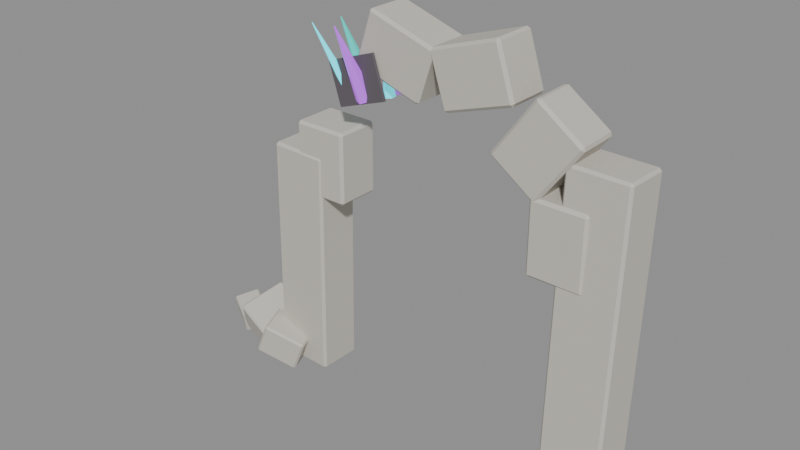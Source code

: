 # Source: source.blend  (saved by Blender 4.2.67; exported with 4.5.12 LTS)
import bpy
from mathutils import Matrix  # noqa: F401  (used for matrix-valued properties, if any)

bpy.ops.wm.read_factory_settings(use_empty=True)
scene = bpy.context.scene
scene.name = 'crystal-ruins-broken-arch-v08'

# ---- materials (node trees are filled in below, after node groups)
mat_crystalruins_stone = bpy.data.materials.new('CrystalRuins_Stone')
mat_crystalruins_stone.diffuse_color = (0.58, 0.55, 0.49, 1.0)
mat_crystalruins_fracture = bpy.data.materials.new('CrystalRuins_Fracture')
mat_crystalruins_fracture.diffuse_color = (0.12, 0.105, 0.12, 1.0)
mat_crystalruins_cyan = bpy.data.materials.new('CrystalRuins_Cyan')
mat_crystalruins_cyan.diffuse_color = (0.025, 0.72, 0.82, 1.0)
mat_crystalruins_violet = bpy.data.materials.new('CrystalRuins_Violet')
mat_crystalruins_violet.diffuse_color = (0.38, 0.08, 0.66, 1.0)
mat_crystalruins_turquoise = bpy.data.materials.new('CrystalRuins_Turquoise')
mat_crystalruins_turquoise.diffuse_color = (0.025, 0.48, 0.42, 1.0)

# ---- material node trees
mat_crystalruins_stone.use_nodes = True; mat_crystalruins_stone.node_tree.nodes.clear()
_N = mat_crystalruins_stone.node_tree.nodes; _L = mat_crystalruins_stone.node_tree.links
n0 = _N.new('ShaderNodeBsdfPrincipled'); n0.name = 'Principled BSDF'; n0.location = (10, 300)
n0.inputs[0].default_value = (0.58, 0.55, 0.49, 1.0)
n0.inputs[2].default_value = 0.82
n0.inputs[27].default_value = (0.58, 0.55, 0.49, 1.0)
n1 = _N.new('ShaderNodeOutputMaterial'); n1.name = 'Material Output'; n1.location = (300, 300)
_L.new(n0.outputs[0], n1.inputs[0])
n1.is_active_output = True
mat_crystalruins_fracture.use_nodes = True; mat_crystalruins_fracture.node_tree.nodes.clear()
_N = mat_crystalruins_fracture.node_tree.nodes; _L = mat_crystalruins_fracture.node_tree.links
n0 = _N.new('ShaderNodeBsdfPrincipled'); n0.name = 'Principled BSDF'; n0.location = (10, 300)
n0.inputs[0].default_value = (0.12, 0.105, 0.12, 1.0)
n0.inputs[2].default_value = 0.9
n0.inputs[27].default_value = (0.12, 0.105, 0.12, 1.0)
n1 = _N.new('ShaderNodeOutputMaterial'); n1.name = 'Material Output'; n1.location = (300, 300)
_L.new(n0.outputs[0], n1.inputs[0])
n1.is_active_output = True
mat_crystalruins_cyan.use_nodes = True; mat_crystalruins_cyan.node_tree.nodes.clear()
_N = mat_crystalruins_cyan.node_tree.nodes; _L = mat_crystalruins_cyan.node_tree.links
n0 = _N.new('ShaderNodeBsdfPrincipled'); n0.name = 'Principled BSDF'; n0.location = (10, 300)
n0.inputs[0].default_value = (0.025, 0.72, 0.82, 1.0)
n0.inputs[1].default_value = 0.08
n0.inputs[2].default_value = 0.26
n0.inputs[27].default_value = (0.025, 0.72, 0.82, 1.0)
n0.inputs[28].default_value = 1.15
n1 = _N.new('ShaderNodeOutputMaterial'); n1.name = 'Material Output'; n1.location = (300, 300)
_L.new(n0.outputs[0], n1.inputs[0])
n1.is_active_output = True
mat_crystalruins_violet.use_nodes = True; mat_crystalruins_violet.node_tree.nodes.clear()
_N = mat_crystalruins_violet.node_tree.nodes; _L = mat_crystalruins_violet.node_tree.links
n0 = _N.new('ShaderNodeBsdfPrincipled'); n0.name = 'Principled BSDF'; n0.location = (10, 300)
n0.inputs[0].default_value = (0.38, 0.08, 0.66, 1.0)
n0.inputs[1].default_value = 0.08
n0.inputs[2].default_value = 0.3
n0.inputs[27].default_value = (0.38, 0.08, 0.66, 1.0)
n0.inputs[28].default_value = 0.9
n1 = _N.new('ShaderNodeOutputMaterial'); n1.name = 'Material Output'; n1.location = (300, 300)
_L.new(n0.outputs[0], n1.inputs[0])
n1.is_active_output = True
mat_crystalruins_turquoise.use_nodes = True; mat_crystalruins_turquoise.node_tree.nodes.clear()
_N = mat_crystalruins_turquoise.node_tree.nodes; _L = mat_crystalruins_turquoise.node_tree.links
n0 = _N.new('ShaderNodeBsdfPrincipled'); n0.name = 'Principled BSDF'; n0.location = (10, 300)
n0.inputs[0].default_value = (0.025, 0.48, 0.42, 1.0)
n0.inputs[1].default_value = 0.05
n0.inputs[2].default_value = 0.34
n0.inputs[27].default_value = (0.025, 0.48, 0.42, 1.0)
n0.inputs[28].default_value = 0.7
n1 = _N.new('ShaderNodeOutputMaterial'); n1.name = 'Material Output'; n1.location = (300, 300)
_L.new(n0.outputs[0], n1.inputs[0])
n1.is_active_output = True

# ---- meshes
me_crystal_ruins_broken_arch_v08_stone_00_mesh = bpy.data.meshes.new('crystal-ruins-broken-arch-v08_stone_00_mesh')
me_crystal_ruins_broken_arch_v08_stone_00_mesh.from_pydata([(-0.864, -0.5456, -3.041), (-0.7159, -0.6091, 3.067), (-0.845, 0.6337, -3.029), (-0.697, 0.5703, 3.079), (0.697, -0.5703, -3.079), (0.845, -0.6337, 3.029), (0.7159, 0.6091, -3.067), (0.864, 0.5456, 3.041)], [], [(0, 1, 3, 2), (2, 3, 7, 6), (6, 7, 5, 4), (4, 5, 1, 0), (2, 6, 4, 0), (7, 3, 1, 5)])
me_crystal_ruins_broken_arch_v08_stone_00_mesh.materials.append(mat_crystalruins_stone)
me_crystal_ruins_broken_arch_v08_stone_00_mesh.update()
me_crystal_ruins_broken_arch_v08_stone_01_mesh = bpy.data.meshes.new('crystal-ruins-broken-arch-v08_stone_01_mesh')
me_crystal_ruins_broken_arch_v08_stone_01_mesh.from_pydata([(-0.8177, -0.6622, -3.881), (-0.7726, -0.4779, 3.917), (-0.7885, 0.5167, -3.909), (-0.7434, 0.701, 3.889), (0.7434, -0.701, -3.889), (0.7885, -0.5167, 3.909), (0.7726, 0.4779, -3.917), (0.8177, 0.6622, 3.881)], [], [(0, 1, 3, 2), (2, 3, 7, 6), (6, 7, 5, 4), (4, 5, 1, 0), (2, 6, 4, 0), (7, 3, 1, 5)])
me_crystal_ruins_broken_arch_v08_stone_01_mesh.materials.append(mat_crystalruins_stone)
me_crystal_ruins_broken_arch_v08_stone_01_mesh.update()
me_crystal_ruins_broken_arch_v08_voussoir_00_mesh = bpy.data.meshes.new('crystal-ruins-broken-arch-v08_voussoir_00_mesh')
me_crystal_ruins_broken_arch_v08_voussoir_00_mesh.from_pydata([(-0.7212, -0.5863, 0.9383), (0.7155, -0.5933, 0.9383), (-0.7155, 0.5933, 0.9383), (0.7212, 0.5863, 0.9383), (-0.7212, -0.5863, -0.9383), (0.7155, -0.5933, -0.9383), (-0.7155, 0.5933, -0.9383), (0.7212, 0.5863, -0.9383)], [], [(0, 1, 3, 2), (2, 3, 7, 6), (6, 7, 5, 4), (4, 5, 1, 0), (2, 6, 4, 0), (7, 3, 1, 5)])
me_crystal_ruins_broken_arch_v08_voussoir_00_mesh.materials.append(mat_crystalruins_stone)
me_crystal_ruins_broken_arch_v08_voussoir_00_mesh.update()
me_crystal_ruins_broken_arch_v08_voussoir_02_mesh = bpy.data.meshes.new('crystal-ruins-broken-arch-v08_voussoir_02_mesh')
me_crystal_ruins_broken_arch_v08_voussoir_02_mesh.from_pydata([(-1.119, -0.5816, -0.3932), (-0.6746, -0.5849, 0.9731), (-1.11, 0.5979, -0.3932), (-0.666, 0.5947, 0.9731), (0.666, -0.5947, -0.9731), (1.11, -0.5979, 0.3932), (0.6746, 0.5849, -0.9731), (1.119, 0.5816, 0.3932)], [], [(0, 1, 3, 2), (2, 3, 7, 6), (6, 7, 5, 4), (4, 5, 1, 0), (2, 6, 4, 0), (7, 3, 1, 5)])
me_crystal_ruins_broken_arch_v08_voussoir_02_mesh.materials.append(mat_crystalruins_stone)
me_crystal_ruins_broken_arch_v08_voussoir_02_mesh.update()
me_crystal_ruins_broken_arch_v08_voussoir_03_mesh = bpy.data.meshes.new('crystal-ruins-broken-arch-v08_voussoir_03_mesh')
me_crystal_ruins_broken_arch_v08_voussoir_03_mesh.from_pydata([(-0.6728, -0.587, -0.9731), (-1.117, -0.5852, 0.3932), (-0.6679, 0.5925, -0.9731), (-1.112, 0.5943, 0.3932), (1.112, -0.5943, -0.3932), (0.6679, -0.5925, 0.9731), (1.117, 0.5852, -0.3932), (0.6728, 0.587, 0.9731)], [], [(0, 1, 3, 2), (2, 3, 7, 6), (6, 7, 5, 4), (4, 5, 1, 0), (2, 6, 4, 0), (7, 3, 1, 5)])
me_crystal_ruins_broken_arch_v08_voussoir_03_mesh.materials.append(mat_crystalruins_stone)
me_crystal_ruins_broken_arch_v08_voussoir_03_mesh.update()
me_crystal_ruins_broken_arch_v08_voussoir_04_mesh = bpy.data.meshes.new('crystal-ruins-broken-arch-v08_voussoir_04_mesh')
me_crystal_ruins_broken_arch_v08_voussoir_04_mesh.from_pydata([(0.04009, -0.5892, -1.181), (-1.122, -0.6097, -0.3368), (0.01921, 0.5902, -1.181), (-1.143, 0.5696, -0.3368), (1.143, -0.5696, 0.3368), (-0.01921, -0.5902, 1.181), (1.122, 0.6097, 0.3368), (-0.04009, 0.5892, 1.181)], [], [(0, 1, 3, 2), (2, 3, 7, 6), (6, 7, 5, 4), (4, 5, 1, 0), (2, 6, 4, 0), (7, 3, 1, 5)])
me_crystal_ruins_broken_arch_v08_voussoir_04_mesh.materials.append(mat_crystalruins_stone)
me_crystal_ruins_broken_arch_v08_voussoir_04_mesh.update()
me_crystal_ruins_broken_arch_v08_voussoir_05_mesh = bpy.data.meshes.new('crystal-ruins-broken-arch-v08_voussoir_05_mesh')
me_crystal_ruins_broken_arch_v08_voussoir_05_mesh.from_pydata([(0.7108, -0.5988, -0.9383), (-0.7258, -0.5806, -0.9383), (0.7258, 0.5806, -0.9383), (-0.7108, 0.5988, -0.9383), (0.7108, -0.5988, 0.9383), (-0.7258, -0.5806, 0.9383), (0.7258, 0.5806, 0.9383), (-0.7108, 0.5988, 0.9383)], [], [(0, 1, 3, 2), (2, 3, 7, 6), (6, 7, 5, 4), (4, 5, 1, 0), (2, 6, 4, 0), (7, 3, 1, 5)])
me_crystal_ruins_broken_arch_v08_voussoir_05_mesh.materials.append(mat_crystalruins_stone)
me_crystal_ruins_broken_arch_v08_voussoir_05_mesh.update()
me_crystal_ruins_broken_arch_v08_fracture_00_nocol_mesh = bpy.data.meshes.new('crystal-ruins-broken-arch-v08_fracture_00_nocol_mesh')
me_crystal_ruins_broken_arch_v08_fracture_00_nocol_mesh.from_pydata([(-0.5182, 0.00643, -0.7626), (-0.8815, 0.03556, 0.2679), (-0.5126, 0.07621, -0.7626), (-0.876, 0.1053, 0.2679), (0.876, -0.1053, -0.2679), (0.5126, -0.07621, 0.7626), (0.8815, -0.03556, -0.2679), (0.5182, -0.00643, 0.7626)], [], [(0, 1, 3, 2), (2, 3, 7, 6), (6, 7, 5, 4), (4, 5, 1, 0), (2, 6, 4, 0), (7, 3, 1, 5)])
me_crystal_ruins_broken_arch_v08_fracture_00_nocol_mesh.materials.append(mat_crystalruins_fracture)
me_crystal_ruins_broken_arch_v08_fracture_00_nocol_mesh.update()
me_crystal_ruins_broken_arch_v08_stone_10_nocol_mesh = bpy.data.meshes.new('crystal-ruins-broken-arch-v08_stone_10_nocol_mesh')
me_crystal_ruins_broken_arch_v08_stone_10_nocol_mesh.from_pydata([(-0.5039, -0.6534, -0.2641), (-0.1652, -0.6199, 0.5823), (-0.8204, 0.2191, -0.172), (-0.4817, 0.2526, 0.6744), (0.4817, -0.2526, -0.6744), (0.8204, -0.2191, 0.172), (0.1652, 0.6199, -0.5823), (0.5039, 0.6534, 0.2641)], [], [(0, 1, 3, 2), (2, 3, 7, 6), (6, 7, 5, 4), (4, 5, 1, 0), (2, 6, 4, 0), (7, 3, 1, 5)])
me_crystal_ruins_broken_arch_v08_stone_10_nocol_mesh.materials.append(mat_crystalruins_stone)
me_crystal_ruins_broken_arch_v08_stone_10_nocol_mesh.update()
me_crystal_ruins_broken_arch_v08_stone_11_nocol_mesh = bpy.data.meshes.new('crystal-ruins-broken-arch-v08_stone_11_nocol_mesh')
me_crystal_ruins_broken_arch_v08_stone_11_nocol_mesh.from_pydata([(-0.8749, -0.3229, -0.4187), (-0.6112, -0.6883, 0.4446), (-0.5121, 0.8846, -0.01838), (-0.2484, 0.5191, 0.8449), (0.2484, -0.5191, -0.8449), (0.5121, -0.8846, 0.01838), (0.6112, 0.6883, -0.4446), (0.8749, 0.3229, 0.4187)], [], [(0, 1, 3, 2), (2, 3, 7, 6), (6, 7, 5, 4), (4, 5, 1, 0), (2, 6, 4, 0), (7, 3, 1, 5)])
me_crystal_ruins_broken_arch_v08_stone_11_nocol_mesh.materials.append(mat_crystalruins_stone)
me_crystal_ruins_broken_arch_v08_stone_11_nocol_mesh.update()
me_crystal_ruins_broken_arch_v08_stone_12_nocol_mesh = bpy.data.meshes.new('crystal-ruins-broken-arch-v08_stone_12_nocol_mesh')
me_crystal_ruins_broken_arch_v08_stone_12_nocol_mesh.from_pydata([(-0.5558, -0.002629, -0.2988), (-0.5004, -0.174, 0.3428), (-0.2152, 0.5664, -0.1762), (-0.1599, 0.3951, 0.4654), (0.1599, -0.3951, -0.4654), (0.2152, -0.5664, 0.1762), (0.5004, 0.174, -0.3428), (0.5558, 0.002629, 0.2988)], [], [(0, 1, 3, 2), (2, 3, 7, 6), (6, 7, 5, 4), (4, 5, 1, 0), (2, 6, 4, 0), (7, 3, 1, 5)])
me_crystal_ruins_broken_arch_v08_stone_12_nocol_mesh.materials.append(mat_crystalruins_stone)
me_crystal_ruins_broken_arch_v08_stone_12_nocol_mesh.update()
me_crystal_ruins_broken_arch_v08_crystal_00_nocol_mesh = bpy.data.meshes.new('crystal-ruins-broken-arch-v08_crystal_00_nocol_mesh')
me_crystal_ruins_broken_arch_v08_crystal_00_nocol_mesh.from_pydata([(0.06449, 0.1822, -0.7396), (-0.06482, -0.02419, 0.7471), (0.191, 0.1088, -0.7321), (-0.05469, -0.03006, 0.7477), (0.1913, -0.03751, -0.7391), (-0.05467, -0.04177, 0.7472), (0.06509, -0.1104, -0.7536), (-0.06477, -0.0476, 0.746), (-0.06141, -0.03699, -0.761), (-0.07489, -0.04172, 0.7454), (-0.06172, 0.1093, -0.754), (-0.07491, -0.03002, 0.746)], [], [(0, 1, 3, 2), (2, 3, 5, 4), (4, 5, 7, 6), (6, 7, 9, 8), (3, 1, 11, 9, 7, 5), (8, 9, 11, 10), (10, 11, 1, 0), (0, 2, 4, 6, 8, 10)])
me_crystal_ruins_broken_arch_v08_crystal_00_nocol_mesh.materials.append(mat_crystalruins_cyan)
me_crystal_ruins_broken_arch_v08_crystal_00_nocol_mesh.update()
me_crystal_ruins_broken_arch_v08_crystal_01_nocol_mesh = bpy.data.meshes.new('crystal-ruins-broken-arch-v08_crystal_01_nocol_mesh')
me_crystal_ruins_broken_arch_v08_crystal_01_nocol_mesh.from_pydata([(0.1607, 0.01471, -0.801), (-0.1561, 0.1888, 0.7554), (0.3225, -0.07584, -0.7469), (-0.1431, 0.1816, 0.7597), (0.3183, -0.2643, -0.7046), (-0.1435, 0.1665, 0.7631), (0.1521, -0.3622, -0.7165), (-0.1567, 0.1587, 0.7621), (-0.009717, -0.2717, -0.7706), (-0.1697, 0.1659, 0.7578), (-0.005458, -0.08321, -0.8128), (-0.1694, 0.181, 0.7544)], [], [(0, 1, 3, 2), (2, 3, 5, 4), (4, 5, 7, 6), (6, 7, 9, 8), (3, 1, 11, 9, 7, 5), (8, 9, 11, 10), (10, 11, 1, 0), (0, 2, 4, 6, 8, 10)])
me_crystal_ruins_broken_arch_v08_crystal_01_nocol_mesh.materials.append(mat_crystalruins_violet)
me_crystal_ruins_broken_arch_v08_crystal_01_nocol_mesh.update()
me_crystal_ruins_broken_arch_v08_crystal_02_nocol_mesh = bpy.data.meshes.new('crystal-ruins-broken-arch-v08_crystal_02_nocol_mesh')
me_crystal_ruins_broken_arch_v08_crystal_02_nocol_mesh.from_pydata([(0.5023, 0.1665, -0.7929), (-0.4978, 0.07629, 0.7776), (0.6647, 0.0577, -0.6809), (-0.4848, 0.06758, 0.7866), (0.6606, -0.1671, -0.6667), (-0.4852, 0.0496, 0.7877), (0.494, -0.2831, -0.7646), (-0.4985, 0.04032, 0.7799), (0.3316, -0.1743, -0.8766), (-0.5115, 0.04902, 0.7709), (0.3358, 0.05053, -0.8908), (-0.5112, 0.06701, 0.7698)], [], [(0, 1, 3, 2), (2, 3, 5, 4), (4, 5, 7, 6), (6, 7, 9, 8), (3, 1, 11, 9, 7, 5), (8, 9, 11, 10), (10, 11, 1, 0), (0, 2, 4, 6, 8, 10)])
me_crystal_ruins_broken_arch_v08_crystal_02_nocol_mesh.materials.append(mat_crystalruins_turquoise)
me_crystal_ruins_broken_arch_v08_crystal_02_nocol_mesh.update()
me_crystal_ruins_broken_arch_v08_crystal_03_nocol_mesh = bpy.data.meshes.new('crystal-ruins-broken-arch-v08_crystal_03_nocol_mesh')
me_crystal_ruins_broken_arch_v08_crystal_03_nocol_mesh.from_pydata([(0.3423, 0.3836, -0.7909), (-0.3505, -0.2276, 0.8324), (0.466, 0.3047, -0.7614), (-0.3406, -0.2339, 0.8348), (0.4737, 0.1603, -0.7998), (-0.34, -0.2454, 0.8317), (0.3576, 0.09472, -0.8677), (-0.3493, -0.2507, 0.8263), (0.2338, 0.1735, -0.8972), (-0.3592, -0.2444, 0.8239), (0.2262, 0.318, -0.8588), (-0.3598, -0.2328, 0.827)], [], [(0, 1, 3, 2), (2, 3, 5, 4), (4, 5, 7, 6), (6, 7, 9, 8), (3, 1, 11, 9, 7, 5), (8, 9, 11, 10), (10, 11, 1, 0), (0, 2, 4, 6, 8, 10)])
me_crystal_ruins_broken_arch_v08_crystal_03_nocol_mesh.materials.append(mat_crystalruins_cyan)
me_crystal_ruins_broken_arch_v08_crystal_03_nocol_mesh.update()
me_crystal_ruins_broken_arch_v08_crystal_04_nocol_mesh = bpy.data.meshes.new('crystal-ruins-broken-arch-v08_crystal_04_nocol_mesh')
me_crystal_ruins_broken_arch_v08_crystal_04_nocol_mesh.from_pydata([(0.1726, 0.5216, -0.7959), (-0.1807, -0.2761, 0.8771), (0.3798, 0.4015, -0.7936), (-0.1641, -0.2858, 0.8773), (0.3873, 0.1742, -0.8689), (-0.1635, -0.3039, 0.8713), (0.1876, 0.06703, -0.9464), (-0.1795, -0.3125, 0.8651), (-0.01965, 0.1872, -0.9486), (-0.1961, -0.3029, 0.8649), (-0.02714, 0.4145, -0.8734), (-0.1967, -0.2847, 0.8709)], [], [(0, 1, 3, 2), (2, 3, 5, 4), (4, 5, 7, 6), (6, 7, 9, 8), (3, 1, 11, 9, 7, 5), (8, 9, 11, 10), (10, 11, 1, 0), (0, 2, 4, 6, 8, 10)])
me_crystal_ruins_broken_arch_v08_crystal_04_nocol_mesh.materials.append(mat_crystalruins_violet)
me_crystal_ruins_broken_arch_v08_crystal_04_nocol_mesh.update()

# ---- objects
ob_crystal_ruins_broken_arch_v08_stone_00 = bpy.data.objects.new('crystal-ruins-broken-arch-v08_stone_00', me_crystal_ruins_broken_arch_v08_stone_00_mesh)
ob_crystal_ruins_broken_arch_v08_stone_01 = bpy.data.objects.new('crystal-ruins-broken-arch-v08_stone_01', me_crystal_ruins_broken_arch_v08_stone_01_mesh)
ob_crystal_ruins_broken_arch_v08_voussoir_00 = bpy.data.objects.new('crystal-ruins-broken-arch-v08_voussoir_00', me_crystal_ruins_broken_arch_v08_voussoir_00_mesh)
ob_crystal_ruins_broken_arch_v08_voussoir_02 = bpy.data.objects.new('crystal-ruins-broken-arch-v08_voussoir_02', me_crystal_ruins_broken_arch_v08_voussoir_02_mesh)
ob_crystal_ruins_broken_arch_v08_voussoir_03 = bpy.data.objects.new('crystal-ruins-broken-arch-v08_voussoir_03', me_crystal_ruins_broken_arch_v08_voussoir_03_mesh)
ob_crystal_ruins_broken_arch_v08_voussoir_04 = bpy.data.objects.new('crystal-ruins-broken-arch-v08_voussoir_04', me_crystal_ruins_broken_arch_v08_voussoir_04_mesh)
ob_crystal_ruins_broken_arch_v08_voussoir_05 = bpy.data.objects.new('crystal-ruins-broken-arch-v08_voussoir_05', me_crystal_ruins_broken_arch_v08_voussoir_05_mesh)
ob_crystal_ruins_broken_arch_v08_fracture_00_nocol = bpy.data.objects.new('crystal-ruins-broken-arch-v08_fracture_00_nocol', me_crystal_ruins_broken_arch_v08_fracture_00_nocol_mesh)
ob_crystal_ruins_broken_arch_v08_stone_10_nocol = bpy.data.objects.new('crystal-ruins-broken-arch-v08_stone_10_nocol', me_crystal_ruins_broken_arch_v08_stone_10_nocol_mesh)
ob_crystal_ruins_broken_arch_v08_stone_11_nocol = bpy.data.objects.new('crystal-ruins-broken-arch-v08_stone_11_nocol', me_crystal_ruins_broken_arch_v08_stone_11_nocol_mesh)
ob_crystal_ruins_broken_arch_v08_stone_12_nocol = bpy.data.objects.new('crystal-ruins-broken-arch-v08_stone_12_nocol', me_crystal_ruins_broken_arch_v08_stone_12_nocol_mesh)
ob_crystal_ruins_broken_arch_v08_crystal_00_nocol = bpy.data.objects.new('crystal-ruins-broken-arch-v08_crystal_00_nocol', me_crystal_ruins_broken_arch_v08_crystal_00_nocol_mesh)
ob_crystal_ruins_broken_arch_v08_crystal_01_nocol = bpy.data.objects.new('crystal-ruins-broken-arch-v08_crystal_01_nocol', me_crystal_ruins_broken_arch_v08_crystal_01_nocol_mesh)
ob_crystal_ruins_broken_arch_v08_crystal_02_nocol = bpy.data.objects.new('crystal-ruins-broken-arch-v08_crystal_02_nocol', me_crystal_ruins_broken_arch_v08_crystal_02_nocol_mesh)
ob_crystal_ruins_broken_arch_v08_crystal_03_nocol = bpy.data.objects.new('crystal-ruins-broken-arch-v08_crystal_03_nocol', me_crystal_ruins_broken_arch_v08_crystal_03_nocol_mesh)
ob_crystal_ruins_broken_arch_v08_crystal_04_nocol = bpy.data.objects.new('crystal-ruins-broken-arch-v08_crystal_04_nocol', me_crystal_ruins_broken_arch_v08_crystal_04_nocol_mesh)

# ---- transforms, parenting, visibility, modifiers, constraints
ob_crystal_ruins_broken_arch_v08_stone_00.location = (-2.979, 0.2299, 3.354)
_m = ob_crystal_ruins_broken_arch_v08_stone_00.modifiers.new('WeatheredEdges', 'BEVEL')
_m.width = 0.06488
_m.width_pct = 0.06488
ob_crystal_ruins_broken_arch_v08_stone_01.location = (5.219, 0.2299, 4.199)
_m = ob_crystal_ruins_broken_arch_v08_stone_01.modifiers.new('WeatheredEdges', 'BEVEL')
_m.width = 0.06488
_m.width_pct = 0.06488
ob_crystal_ruins_broken_arch_v08_voussoir_00.location = (-2.198, 0.2299, 6.243)
_m = ob_crystal_ruins_broken_arch_v08_voussoir_00.modifiers.new('WeatheredEdges', 'BEVEL')
_m.width = 0.07027
_m.width_pct = 0.07027
ob_crystal_ruins_broken_arch_v08_voussoir_02.location = (0.0948, 0.2299, 9.399)
_m = ob_crystal_ruins_broken_arch_v08_voussoir_02.modifiers.new('WeatheredEdges', 'BEVEL')
_m.width = 0.07027
_m.width_pct = 0.07027
ob_crystal_ruins_broken_arch_v08_voussoir_03.location = (2.146, 0.2299, 9.399)
_m = ob_crystal_ruins_broken_arch_v08_voussoir_03.modifiers.new('WeatheredEdges', 'BEVEL')
_m.width = 0.07027
_m.width_pct = 0.07027
ob_crystal_ruins_broken_arch_v08_voussoir_04.location = (3.805, 0.2299, 8.194)
_m = ob_crystal_ruins_broken_arch_v08_voussoir_04.modifiers.new('WeatheredEdges', 'BEVEL')
_m.width = 0.07027
_m.width_pct = 0.07027
ob_crystal_ruins_broken_arch_v08_voussoir_05.location = (4.439, 0.2299, 6.243)
_m = ob_crystal_ruins_broken_arch_v08_voussoir_05.modifiers.new('WeatheredEdges', 'BEVEL')
_m.width = 0.07027
_m.width_pct = 0.07027
ob_crystal_ruins_broken_arch_v08_fracture_00_nocol.location = (-0.9372, -0.3716, 8.633)
_m = ob_crystal_ruins_broken_arch_v08_fracture_00_nocol.modifiers.new('WeatheredEdges', 'BEVEL')
_m.width = 0.0014
_m.width_pct = 0.0014
ob_crystal_ruins_broken_arch_v08_stone_10_nocol.location = (-3.565, -0.4424, 0.7776)
_m = ob_crystal_ruins_broken_arch_v08_stone_10_nocol.modifiers.new('WeatheredEdges', 'BEVEL')
_m.width = 0.05017
_m.width_pct = 0.05017
ob_crystal_ruins_broken_arch_v08_stone_11_nocol.location = (-4.533, 0.08593, 0.81)
_m = ob_crystal_ruins_broken_arch_v08_stone_11_nocol.modifiers.new('WeatheredEdges', 'BEVEL')
_m.width = 0.05356
_m.width_pct = 0.05356
ob_crystal_ruins_broken_arch_v08_stone_12_nocol.location = (-5.501, 0.1193, 0.6485)
_m = ob_crystal_ruins_broken_arch_v08_stone_12_nocol.modifiers.new('WeatheredEdges', 'BEVEL')
_m.width = 0.03665
_m.width_pct = 0.03665
ob_crystal_ruins_broken_arch_v08_crystal_00_nocol.location = (-0.4941, 0.1194, 8.964)
ob_crystal_ruins_broken_arch_v08_crystal_00_nocol.rotation_mode = 'QUATERNION'
ob_crystal_ruins_broken_arch_v08_crystal_00_nocol.rotation_quaternion = (1.0, 0.0, 0.0, 0.0)
_m = ob_crystal_ruins_broken_arch_v08_crystal_00_nocol.modifiers.new('WeatheredEdges', 'BEVEL')
_m.width = 0.004394
_m.width_pct = 0.004394
ob_crystal_ruins_broken_arch_v08_crystal_01_nocol.location = (-0.857, 0.8908, 8.808)
ob_crystal_ruins_broken_arch_v08_crystal_01_nocol.rotation_mode = 'QUATERNION'
ob_crystal_ruins_broken_arch_v08_crystal_01_nocol.rotation_quaternion = (1.0, 0.0, 0.0, 0.0)
_m = ob_crystal_ruins_broken_arch_v08_crystal_01_nocol.modifiers.new('WeatheredEdges', 'BEVEL')
_m.width = 0.005796
_m.width_pct = 0.005796
ob_crystal_ruins_broken_arch_v08_crystal_02_nocol.location = (-1.632, 0.3759, 8.911)
ob_crystal_ruins_broken_arch_v08_crystal_02_nocol.rotation_mode = 'QUATERNION'
ob_crystal_ruins_broken_arch_v08_crystal_02_nocol.rotation_quaternion = (1.0, 0.0, 0.0, 0.0)
_m = ob_crystal_ruins_broken_arch_v08_crystal_02_nocol.modifiers.new('WeatheredEdges', 'BEVEL')
_m.width = 0.00676
_m.width_pct = 0.00676
ob_crystal_ruins_broken_arch_v08_crystal_03_nocol.location = (-1.648, -0.4072, 8.995)
ob_crystal_ruins_broken_arch_v08_crystal_03_nocol.rotation_mode = 'QUATERNION'
ob_crystal_ruins_broken_arch_v08_crystal_03_nocol.rotation_quaternion = (1.0, 0.0, 0.0, 0.0)
_m = ob_crystal_ruins_broken_arch_v08_crystal_03_nocol.modifiers.new('WeatheredEdges', 'BEVEL')
_m.width = 0.004489
_m.width_pct = 0.004489
ob_crystal_ruins_broken_arch_v08_crystal_04_nocol.location = (-0.937, -0.5757, 9.091)
ob_crystal_ruins_broken_arch_v08_crystal_04_nocol.rotation_mode = 'QUATERNION'
ob_crystal_ruins_broken_arch_v08_crystal_04_nocol.rotation_quaternion = (1.0, 0.0, 0.0, 0.0)
_m = ob_crystal_ruins_broken_arch_v08_crystal_04_nocol.modifiers.new('WeatheredEdges', 'BEVEL')
_m.width = 0.007187
_m.width_pct = 0.007187

# ---- collection membership
scene.collection.objects.link(ob_crystal_ruins_broken_arch_v08_stone_00)
scene.collection.objects.link(ob_crystal_ruins_broken_arch_v08_stone_01)
scene.collection.objects.link(ob_crystal_ruins_broken_arch_v08_voussoir_00)
scene.collection.objects.link(ob_crystal_ruins_broken_arch_v08_voussoir_02)
scene.collection.objects.link(ob_crystal_ruins_broken_arch_v08_voussoir_03)
scene.collection.objects.link(ob_crystal_ruins_broken_arch_v08_voussoir_04)
scene.collection.objects.link(ob_crystal_ruins_broken_arch_v08_voussoir_05)
scene.collection.objects.link(ob_crystal_ruins_broken_arch_v08_fracture_00_nocol)
scene.collection.objects.link(ob_crystal_ruins_broken_arch_v08_stone_10_nocol)
scene.collection.objects.link(ob_crystal_ruins_broken_arch_v08_stone_11_nocol)
scene.collection.objects.link(ob_crystal_ruins_broken_arch_v08_stone_12_nocol)
scene.collection.objects.link(ob_crystal_ruins_broken_arch_v08_crystal_00_nocol)
scene.collection.objects.link(ob_crystal_ruins_broken_arch_v08_crystal_01_nocol)
scene.collection.objects.link(ob_crystal_ruins_broken_arch_v08_crystal_02_nocol)
scene.collection.objects.link(ob_crystal_ruins_broken_arch_v08_crystal_03_nocol)
scene.collection.objects.link(ob_crystal_ruins_broken_arch_v08_crystal_04_nocol)

# ---- scene / render settings (as saved in the file)
scene.frame_start = 1; scene.frame_end = 1; scene.frame_set(1)
scene.render.engine = 'BLENDER_EEVEE_NEXT'
bpy.context.view_layer.update()

# ---- added for rendering (the .blend has no active camera and no usable light): camera, sun + grey world if the file has none
cam_auto = bpy.data.cameras.new('AutoCamera')
cam_auto.lens = 50.0
cam_auto.sensor_width = 36.0
cam_auto.clip_end = 1000.0
ob_auto_camera = bpy.data.objects.new('AutoCamera', cam_auto)
scene.collection.objects.link(ob_auto_camera)
ob_auto_camera.location = (14.8459, -17.8151, 17.0522)
ob_auto_camera.rotation_euler = (1.09748, -7.21219e-08, 0.694738)
scene.camera = ob_auto_camera
light_auto_sun = bpy.data.lights.new('AutoSun', 'SUN')
light_auto_sun.energy = 3.0
light_auto_sun.angle = 0.0523599
ob_auto_sun = bpy.data.objects.new('AutoSun', light_auto_sun)
scene.collection.objects.link(ob_auto_sun)
ob_auto_sun.rotation_euler = (0.872665, 0.174533, 0.523599)
if scene.world is None:
    world_auto = bpy.data.worlds.new('AutoWorld')
    world_auto.color = (0.3, 0.3, 0.3)
    scene.world = world_auto
bpy.context.view_layer.update()
